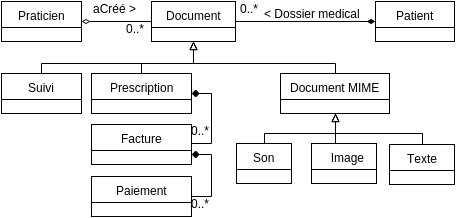

The diagram above was exported from draw.io. Its source (the exported page's mxGraphModel, read from the mxfile embedded in the PNG):
<mxGraphModel dx="794" dy="534" grid="1" gridSize="10" guides="1" tooltips="1" connect="1" arrows="1" fold="1" page="1" pageScale="1" pageWidth="826" pageHeight="1169" background="#ffffff" math="0" shadow="0">
  <root>
    <mxCell id="0" />
    <mxCell id="1" parent="0" />
    <mxCell id="39fcfa6c124e6b67-1" value="Document" style="swimlane;html=1;fontStyle=0;childLayout=stackLayout;horizontal=1;startSize=26;fillColor=none;horizontalStack=0;resizeParent=1;resizeLast=0;collapsible=1;marginBottom=0;swimlaneFillColor=#ffffff;" vertex="1" parent="1">
      <mxGeometry x="346" y="78" width="84" height="40" as="geometry" />
    </mxCell>
    <mxCell id="39fcfa6c124e6b67-5" value="Prescription" style="swimlane;html=1;fontStyle=0;childLayout=stackLayout;horizontal=1;startSize=26;fillColor=none;horizontalStack=0;resizeParent=1;resizeLast=0;collapsible=1;marginBottom=0;swimlaneFillColor=#ffffff;" vertex="1" parent="1">
      <mxGeometry x="286" y="150" width="100" height="40" as="geometry" />
    </mxCell>
    <mxCell id="39fcfa6c124e6b67-7" value="Paiement" style="swimlane;html=1;fontStyle=0;childLayout=stackLayout;horizontal=1;startSize=26;fillColor=none;horizontalStack=0;resizeParent=1;resizeLast=0;collapsible=1;marginBottom=0;swimlaneFillColor=#ffffff;" vertex="1" parent="1">
      <mxGeometry x="286" y="253" width="100" height="40" as="geometry" />
    </mxCell>
    <mxCell id="39fcfa6c124e6b67-8" value="Facture" style="swimlane;html=1;fontStyle=0;childLayout=stackLayout;horizontal=1;startSize=26;fillColor=none;horizontalStack=0;resizeParent=1;resizeLast=0;collapsible=1;marginBottom=0;swimlaneFillColor=#ffffff;" vertex="1" parent="1">
      <mxGeometry x="286" y="201" width="100" height="40" as="geometry" />
    </mxCell>
    <mxCell id="39fcfa6c124e6b67-9" value="Document MIME" style="swimlane;html=1;fontStyle=0;childLayout=stackLayout;horizontal=1;startSize=26;fillColor=none;horizontalStack=0;resizeParent=1;resizeLast=0;collapsible=1;marginBottom=0;swimlaneFillColor=#ffffff;" vertex="1" parent="1">
      <mxGeometry x="475" y="150" width="109" height="40" as="geometry" />
    </mxCell>
    <mxCell id="39fcfa6c124e6b67-10" value="&amp;nbsp; Image" style="swimlane;html=1;fontStyle=0;childLayout=stackLayout;horizontal=1;startSize=26;fillColor=none;horizontalStack=0;resizeParent=1;resizeLast=0;collapsible=1;marginBottom=0;swimlaneFillColor=#ffffff;" vertex="1" parent="1">
      <mxGeometry x="506" y="220" width="65" height="40" as="geometry" />
    </mxCell>
    <mxCell id="39fcfa6c124e6b67-11" value="Son" style="swimlane;html=1;fontStyle=0;childLayout=stackLayout;horizontal=1;startSize=26;fillColor=none;horizontalStack=0;resizeParent=1;resizeLast=0;collapsible=1;marginBottom=0;swimlaneFillColor=#ffffff;" vertex="1" parent="1">
      <mxGeometry x="431" y="220" width="55" height="40" as="geometry" />
    </mxCell>
    <mxCell id="39fcfa6c124e6b67-12" style="edgeStyle=orthogonalEdgeStyle;rounded=0;html=1;exitX=1;exitY=0.75;entryX=1;entryY=0.5;endArrow=none;endFill=0;jettySize=auto;orthogonalLoop=1;startArrow=diamond;startFill=1;" edge="1" parent="1" source="39fcfa6c124e6b67-8" target="39fcfa6c124e6b67-7">
      <mxGeometry relative="1" as="geometry">
        <Array as="points">
          <mxPoint x="406" y="231" />
          <mxPoint x="406" y="273" />
        </Array>
      </mxGeometry>
    </mxCell>
    <mxCell id="39fcfa6c124e6b67-13" style="edgeStyle=orthogonalEdgeStyle;rounded=0;html=1;exitX=1;exitY=0.5;entryX=1;entryY=0.25;startArrow=diamond;startFill=1;endArrow=none;endFill=0;jettySize=auto;orthogonalLoop=1;" edge="1" parent="1" source="39fcfa6c124e6b67-5" target="39fcfa6c124e6b67-8">
      <mxGeometry relative="1" as="geometry">
        <Array as="points">
          <mxPoint x="406" y="170" />
          <mxPoint x="406" y="220" />
        </Array>
      </mxGeometry>
    </mxCell>
    <mxCell id="39fcfa6c124e6b67-16" style="edgeStyle=orthogonalEdgeStyle;rounded=0;html=1;exitX=0.5;exitY=1;entryX=0.5;entryY=0;startArrow=block;startFill=0;endArrow=none;endFill=0;jettySize=auto;orthogonalLoop=1;" edge="1" parent="1" source="39fcfa6c124e6b67-1" target="39fcfa6c124e6b67-5">
      <mxGeometry relative="1" as="geometry">
        <Array as="points">
          <mxPoint x="486" y="140" />
          <mxPoint x="326" y="140" />
        </Array>
      </mxGeometry>
    </mxCell>
    <mxCell id="39fcfa6c124e6b67-17" style="edgeStyle=orthogonalEdgeStyle;rounded=0;html=1;exitX=0.5;exitY=1;entryX=0.5;entryY=0;startArrow=block;startFill=0;endArrow=none;endFill=0;jettySize=auto;orthogonalLoop=1;" edge="1" parent="1" source="39fcfa6c124e6b67-1" target="39fcfa6c124e6b67-9">
      <mxGeometry relative="1" as="geometry">
        <Array as="points">
          <mxPoint x="336" y="140" />
          <mxPoint x="501" y="140" />
        </Array>
      </mxGeometry>
    </mxCell>
    <mxCell id="39fcfa6c124e6b67-18" value="Suivi" style="swimlane;html=1;fontStyle=0;childLayout=stackLayout;horizontal=1;startSize=26;fillColor=none;horizontalStack=0;resizeParent=1;resizeLast=0;collapsible=1;marginBottom=0;swimlaneFillColor=#ffffff;" vertex="1" parent="1">
      <mxGeometry x="196" y="150" width="80" height="40" as="geometry" />
    </mxCell>
    <mxCell id="39fcfa6c124e6b67-19" style="edgeStyle=orthogonalEdgeStyle;rounded=0;html=1;exitX=0.5;exitY=1;entryX=0.5;entryY=0;startArrow=block;startFill=0;endArrow=none;endFill=0;jettySize=auto;orthogonalLoop=1;" edge="1" parent="1" source="39fcfa6c124e6b67-1" target="39fcfa6c124e6b67-18">
      <mxGeometry relative="1" as="geometry">
        <Array as="points">
          <mxPoint x="388" y="140" />
          <mxPoint x="236" y="140" />
        </Array>
      </mxGeometry>
    </mxCell>
    <mxCell id="39fcfa6c124e6b67-20" style="edgeStyle=orthogonalEdgeStyle;rounded=0;html=1;exitX=0.5;exitY=1;entryX=0.5;entryY=0;startArrow=block;startFill=0;endArrow=none;endFill=0;jettySize=auto;orthogonalLoop=1;" edge="1" parent="1" source="39fcfa6c124e6b67-9" target="39fcfa6c124e6b67-11">
      <mxGeometry relative="1" as="geometry" />
    </mxCell>
    <mxCell id="39fcfa6c124e6b67-14" value="0..*" style="text;html=1;resizable=0;points=[];autosize=1;align=left;verticalAlign=top;spacingTop=-4;" vertex="1" parent="1">
      <mxGeometry x="386" y="273" width="30" height="20" as="geometry" />
    </mxCell>
    <mxCell id="39fcfa6c124e6b67-15" value="0..*" style="text;html=1;resizable=0;points=[];autosize=1;align=left;verticalAlign=top;spacingTop=-4;" vertex="1" parent="1">
      <mxGeometry x="386" y="200" width="30" height="20" as="geometry" />
    </mxCell>
    <mxCell id="39fcfa6c124e6b67-21" style="edgeStyle=orthogonalEdgeStyle;rounded=0;html=1;exitX=0.5;exitY=1;entryX=0.5;entryY=0;startArrow=block;startFill=0;endArrow=none;endFill=0;jettySize=auto;orthogonalLoop=1;" edge="1" parent="1" source="39fcfa6c124e6b67-9" target="39fcfa6c124e6b67-10">
      <mxGeometry relative="1" as="geometry">
        <Array as="points">
          <mxPoint x="530" y="220" />
        </Array>
      </mxGeometry>
    </mxCell>
    <mxCell id="39fcfa6c124e6b67-24" value="Texte" style="swimlane;html=1;fontStyle=0;childLayout=stackLayout;horizontal=1;startSize=26;fillColor=none;horizontalStack=0;resizeParent=1;resizeLast=0;collapsible=1;marginBottom=0;swimlaneFillColor=#ffffff;" vertex="1" parent="1">
      <mxGeometry x="584" y="221" width="65" height="40" as="geometry" />
    </mxCell>
    <mxCell id="39fcfa6c124e6b67-25" style="edgeStyle=orthogonalEdgeStyle;rounded=0;html=1;exitX=0.5;exitY=1;entryX=0.5;entryY=0;startArrow=block;startFill=0;endArrow=none;endFill=0;jettySize=auto;orthogonalLoop=1;" edge="1" parent="1" source="39fcfa6c124e6b67-9" target="39fcfa6c124e6b67-24">
      <mxGeometry relative="1" as="geometry">
        <Array as="points">
          <mxPoint x="501" y="210" />
          <mxPoint x="629" y="210" />
        </Array>
      </mxGeometry>
    </mxCell>
    <mxCell id="39fcfa6c124e6b67-26" value="Patient" style="swimlane;html=1;fontStyle=0;childLayout=stackLayout;horizontal=1;startSize=26;fillColor=none;horizontalStack=0;resizeParent=1;resizeLast=0;collapsible=1;marginBottom=0;swimlaneFillColor=#ffffff;" vertex="1" parent="1">
      <mxGeometry x="570" y="78" width="79" height="40" as="geometry" />
    </mxCell>
    <mxCell id="39fcfa6c124e6b67-27" style="edgeStyle=orthogonalEdgeStyle;rounded=0;html=1;exitX=1;exitY=0.5;entryX=0;entryY=0.5;startArrow=none;startFill=0;endArrow=diamondThin;endFill=1;jettySize=auto;orthogonalLoop=1;" edge="1" parent="1" source="39fcfa6c124e6b67-1" target="39fcfa6c124e6b67-26">
      <mxGeometry relative="1" as="geometry" />
    </mxCell>
    <mxCell id="39fcfa6c124e6b67-28" value="0..*" style="text;html=1;resizable=0;points=[];autosize=1;align=left;verticalAlign=top;spacingTop=-4;" vertex="1" parent="1">
      <mxGeometry x="435" y="78" width="30" height="20" as="geometry" />
    </mxCell>
    <mxCell id="39fcfa6c124e6b67-29" value="&amp;lt; Dossier medical" style="text;html=1;resizable=0;points=[];autosize=1;align=left;verticalAlign=top;spacingTop=-4;" vertex="1" parent="1">
      <mxGeometry x="459" y="83" width="110" height="20" as="geometry" />
    </mxCell>
    <mxCell id="39fcfa6c124e6b67-30" value="Praticien" style="swimlane;html=1;fontStyle=0;childLayout=stackLayout;horizontal=1;startSize=26;fillColor=none;horizontalStack=0;resizeParent=1;resizeLast=0;collapsible=1;marginBottom=0;swimlaneFillColor=#ffffff;" vertex="1" parent="1">
      <mxGeometry x="196" y="78" width="80" height="40" as="geometry" />
    </mxCell>
    <mxCell id="39fcfa6c124e6b67-31" style="edgeStyle=orthogonalEdgeStyle;rounded=0;html=1;exitX=0;exitY=0.5;entryX=1;entryY=0.5;startArrow=none;startFill=0;endArrow=diamondThin;endFill=0;jettySize=auto;orthogonalLoop=1;" edge="1" parent="1" source="39fcfa6c124e6b67-1" target="39fcfa6c124e6b67-30">
      <mxGeometry relative="1" as="geometry" />
    </mxCell>
    <mxCell id="39fcfa6c124e6b67-32" value="aCréé &amp;gt;" style="text;html=1;resizable=0;points=[];autosize=1;align=left;verticalAlign=top;spacingTop=-4;" vertex="1" parent="1">
      <mxGeometry x="288" y="78" width="60" height="20" as="geometry" />
    </mxCell>
    <mxCell id="39fcfa6c124e6b67-33" value="0..*" style="text;html=1;resizable=0;points=[];autosize=1;align=left;verticalAlign=top;spacingTop=-4;" vertex="1" parent="1">
      <mxGeometry x="321" y="98" width="30" height="20" as="geometry" />
    </mxCell>
  </root>
</mxGraphModel>